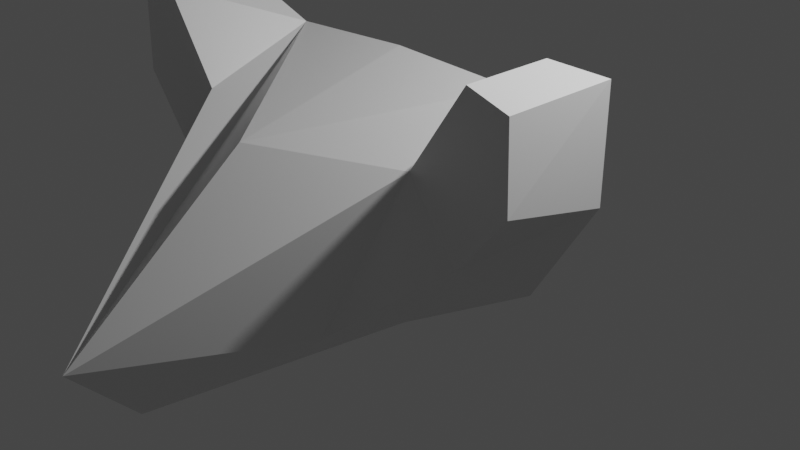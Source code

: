 # Source: Sable.7.05.21.blend  (saved by Blender 2.92.15; exported with 4.5.12 LTS)
import bpy
from mathutils import Matrix  # noqa: F401  (used for matrix-valued properties, if any)

bpy.ops.wm.read_factory_settings(use_empty=True)
scene = bpy.context.scene
scene.name = 'Scene'

# ---- collections
col_collection = bpy.data.collections.new('Collection'); scene.collection.children.link(col_collection)

# ---- materials (node trees are filled in below, after node groups)
mat_material = bpy.data.materials.new('Material')
mat_material.alpha_threshold = 0.0
mat_material.use_transparent_shadow = False
mat_material.line_color = (0.0, 0.0, 0.0, 1.0)

# ---- material node trees
mat_material.use_nodes = True; mat_material.node_tree.nodes.clear()
_N = mat_material.node_tree.nodes; _L = mat_material.node_tree.links
n0 = _N.new('ShaderNodeOutputMaterial'); n0.name = 'Material Output'; n0.location = (300, 300)
n1 = _N.new('ShaderNodeBsdfPrincipled'); n1.name = 'Principled BSDF'; n1.location = (10, 300)
n1.distribution = 'GGX'
n1.subsurface_method = 'BURLEY'
n1.inputs[2].default_value = 0.4
n1.inputs[3].default_value = 1.45
n1.inputs[27].default_value = (0.0, 0.0, 0.0, 1.0)
n1.inputs[28].default_value = 1.0
_L.new(n1.outputs[0], n0.inputs[0])
n0.is_active_output = True

# ---- world
world_world = bpy.data.worlds.new('World'); scene.world = world_world
world_world.use_nodes = True; world_world.node_tree.nodes.clear()
_N = world_world.node_tree.nodes; _L = world_world.node_tree.links
n0 = _N.new('ShaderNodeOutputWorld'); n0.name = 'World Output'; n0.location = (300, 300)
n1 = _N.new('ShaderNodeBackground'); n1.name = 'Background'; n1.location = (10, 300)
n1.inputs[0].default_value = (0.05088, 0.05088, 0.05088, 1.0)
_L.new(n1.outputs[0], n0.inputs[0])
n0.is_active_output = True
world_world.color = (0.05088, 0.05088, 0.05088)
world_world.use_sun_shadow = False
world_world.sun_shadow_jitter_overblur = 0.0

# ---- cameras
cam_camera = bpy.data.cameras.new('Camera')
cam_camera.clip_end = 100.0
cam_camera.ortho_scale = 7.314

# ---- lights
light_light = bpy.data.lights.new('Light', 'POINT')
light_light.transmission_factor = 0.0
light_light.energy = 1000.0
light_light.shadow_soft_size = 0.1
light_light.shadow_maximum_resolution = 0.006
light_light.use_absolute_resolution = True

# ---- meshes
me_cube = bpy.data.meshes.new('Cube')
me_cube.from_pydata([(0.0, 0.00437, 1.817), (0.0, -0.7899, -0.9981), (0.0, -3.755, -0.1632), (0.0, -3.098, -0.866), (-1.996, -0.2719, 2.22), (-1.976, -0.2788, 0.04252), (-1.996, -1.196, 2.22), (-1.934, -1.205, 0.6133), (-1.391, -1.196, 1.323), (-1.391, 0.00437, 1.757), (-2.431, -1.196, 2.091), (-2.431, 0.00437, 2.091), (-2.436, -0.001548, 0.968), (-2.46, -1.196, 1.26), (-1.028, -0.1614, -0.4806), (-1.028, -1.891, -0.1517), (-1.345, 0.9735, 0.2497), (0.0, 0.9735, -1.419), (0.0, 0.9942, 1.21), (-1.391, 0.9942, 0.8596), (-1.028, 0.9735, -0.7293), (0.0, -1.875, 1.359)], [], [(9, 4, 6, 8), (3, 2, 8, 7, 15), (10, 6, 4, 11), (14, 1, 3, 15), (5, 12, 11, 4, 9), (0, 9, 8, 2, 21), (13, 10, 11, 12), (7, 13, 12, 5), (5, 14, 15, 7), (14, 5, 16, 20), (19, 18, 17, 20, 16), (9, 0, 18, 19), (1, 14, 20, 17), (5, 9, 19, 16), (7, 8, 6, 10, 13)])
_uv = me_cube.uv_layers.new(name='UVMap')
_uv.uv.foreach_set('vector', [0.75, 0.5, 0.875, 0.5, 0.875, 0.75, 0.75, 0.75, 0.375, 0.75, 0.625, 0.75, 0.625, 0.875, 0.375, 1.0, 0.375, 0.875, 0.5, 0.0, 0.625, 0.0, 0.625, 0.25, 0.5, 0.25, 0.25, 0.5, 0.375, 0.5, 0.375, 0.75, 0.25, 0.75, 0.375, 0.25, 0.4375, 0.25, 0.5, 0.25, 0.625, 0.25, 0.625, 0.375, 0.625, 0.5, 0.75, 0.5, 0.75, 0.75, 0.625, 0.75, 0.625, 0.625, 0.4375, 0.0, 0.5, 0.0, 0.5, 0.25, 0.4375, 0.25, 0.375, 0.0, 0.4375, 0.0, 0.4375, 0.25, 0.375, 0.25, 0.125, 0.5, 0.25, 0.5, 0.25, 0.75, 0.125, 0.75, 0.25, 0.5, 0.125, 0.5, 0.125, 0.5, 0.25, 0.5, 0.625, 0.375, 0.625, 0.5, 0.375, 0.5, 0.375, 0.375, 0.375, 0.25, 0.75, 0.5, 0.625, 0.5, 0.625, 0.5, 0.75, 0.5, 0.375, 0.5, 0.25, 0.5, 0.25, 0.5, 0.375, 0.5, 0.375, 0.25, 0.625, 0.375, 0.625, 0.375, 0.375, 0.25, 0.375, 1.0, 0.625, 0.875, 0.625, 1.0, 0.5, 1.0, 0.4375, 1.0])
me_cube.materials.append(mat_material)
me_cube.use_remesh_preserve_volume = False
me_cube.use_remesh_preserve_attributes = False
me_cube.use_mirror_vertex_groups = False
me_cube.update()

# ---- objects
ob_head = bpy.data.objects.new('Head', me_cube)
ob_light = bpy.data.objects.new('Light', light_light)
ob_camera = bpy.data.objects.new('Camera', cam_camera)
ob_ref_sheet = bpy.data.objects.new('Ref Sheet', None)
ob_sable_face = bpy.data.objects.new('sable face', None)

# ---- transforms, parenting, visibility, modifiers, constraints
ob_head.location = (0.0, 0.0, 0.0)
ob_head.lock_rotations_4d = False
ob_head.empty_display_type = 'ARROWS'
ob_head.show_in_front = True
ob_head.lineart.crease_threshold = 0.0
_m = ob_head.modifiers.new('Mirror', 'MIRROR')
_m.use_clip = True
ob_light.location = (4.076, 1.005, 5.904)
ob_light.rotation_euler = (0.6503, 0.05522, 1.866)
ob_light.lock_rotations_4d = False
ob_light.empty_display_type = 'ARROWS'
ob_light.color = (0.0, 0.0, 0.0, 0.0)
ob_light.lineart.crease_threshold = 0.0
ob_camera.location = (7.359, -6.926, 4.958)
ob_camera.rotation_euler = (1.109, 0.0, 0.8149)
ob_camera.lock_rotations_4d = False
ob_camera.empty_display_type = 'ARROWS'
ob_camera.color = (0.0, 0.0, 0.0, 0.0)
ob_camera.display_type = 'WIRE'
ob_camera.lineart.crease_threshold = 0.0
ob_ref_sheet.location = (0.1311, -0.2519, -5.686)
ob_ref_sheet.rotation_euler = (1.571, -0.0, 1.571)
ob_ref_sheet.scale = (6.54, 6.54, 6.54)
ob_ref_sheet.empty_display_type = 'IMAGE'
ob_ref_sheet.empty_display_size = 5.0
ob_ref_sheet.lineart.crease_threshold = 0.0
ob_sable_face.location = (0.0, 0.0, 0.0)
ob_sable_face.rotation_euler = (1.571, -0.0, -0.0)
ob_sable_face.empty_display_type = 'IMAGE'
ob_sable_face.empty_display_size = 5.0
ob_sable_face.lineart.crease_threshold = 0.0

# ---- collection membership
col_collection.objects.link(ob_head)
col_collection.objects.link(ob_light)
col_collection.objects.link(ob_camera)
col_collection.objects.link(ob_ref_sheet)
col_collection.objects.link(ob_sable_face)

# ---- scene / render settings (as saved in the file)
scene.camera = ob_camera
scene.frame_start = 1; scene.frame_end = 250; scene.frame_set(1)
scene.render.engine = 'BLENDER_EEVEE_NEXT'
scene.cycles.use_denoising = False
scene.cycles.samples = 128
scene.cycles.sampling_pattern = 'TABULATED_SOBOL'
scene.cycles.use_adaptive_sampling = False
scene.cycles.use_light_tree = False
scene.view_settings.view_transform = 'Filmic'
bpy.context.view_layer.update()

